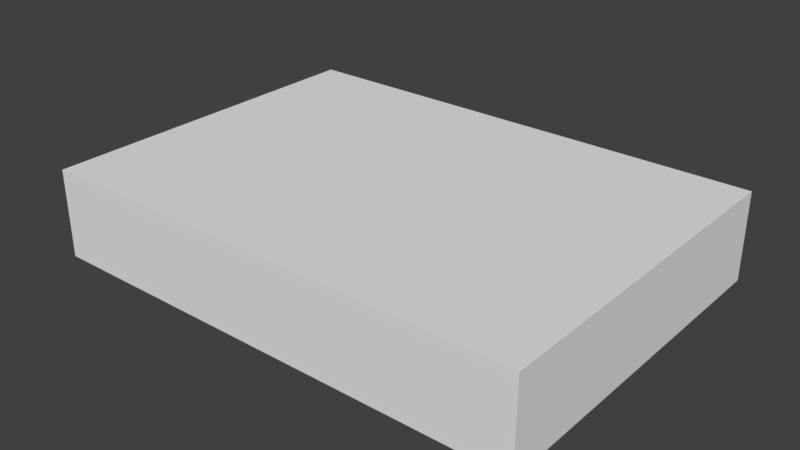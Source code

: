 # Source: room_rect.blend  (saved by Blender 2.79.0; exported with 4.5.12 LTS)
import bpy
from mathutils import Matrix  # noqa: F401  (used for matrix-valued properties, if any)

bpy.ops.wm.read_factory_settings(use_empty=True)
scene = bpy.context.scene
scene.name = 'Scene'

# ---- collections
col_collection_1 = bpy.data.collections.new('Collection 1'); scene.collection.children.link(col_collection_1)

# ---- world
world_world = bpy.data.worlds.new('World'); scene.world = world_world
world_world.color = (0.05088, 0.05088, 0.05088)
world_world.use_sun_shadow = False
world_world.sun_shadow_jitter_overblur = 0.0
world_world.cycles.sampling_method = 'MANUAL'

# ---- meshes
me_plane_002 = bpy.data.meshes.new('Plane.002')
me_plane_002.from_pydata([(0.0, 0.0, 10.0), (28.0, -20.0, 0.0), (0.0, 0.0, 10.0), (28.0, 0.0, 10.0), (0.0, -20.0, 0.0), (0.0, -20.0, 10.0), (28.0, -20.0, 10.0), (28.0, 0.0, 0.0), (0.0, 0.0, 0.0), (0.0, 0.0, 10.0)], [], [(6, 5, 0, 9), (1, 4, 5, 6), (7, 1, 6, 3), (4, 1, 7, 8), (3, 6, 9, 2)])
me_plane_002.use_remesh_preserve_volume = False
me_plane_002.use_remesh_preserve_attributes = False
me_plane_002.use_mirror_vertex_groups = False
me_plane_002.update()

# ---- objects
ob_plane = bpy.data.objects.new('Plane', me_plane_002)

# ---- transforms, parenting, visibility, modifiers, constraints
ob_plane.location = (0.0, 0.0, 0.0)
ob_plane.lineart.crease_threshold = 0.0
_m = ob_plane.modifiers.new('Mirror', 'MIRROR')
_m.use_axis = (True, True, False)
_m.use_clip = True

# ---- collection membership
col_collection_1.objects.link(ob_plane)

# ---- scene / render settings (as saved in the file)
scene.frame_start = 1; scene.frame_end = 250; scene.frame_set(1)
scene.render.engine = 'BLENDER_EEVEE_NEXT'
scene.render.resolution_percentage = 50
scene.render.dither_intensity = 0.0
scene.cycles.use_denoising = False
scene.cycles.samples = 128
scene.cycles.sampling_pattern = 'TABULATED_SOBOL'
scene.cycles.use_adaptive_sampling = False
scene.cycles.use_light_tree = False
scene.cycles.blur_glossy = 0.0
scene.cycles.sample_clamp_indirect = 0.0
scene.view_settings.view_transform = 'Standard'
bpy.context.view_layer.update()

# ---- added for rendering (the .blend has no active camera and no usable light): camera, sun
cam_auto = bpy.data.cameras.new('AutoCamera')
cam_auto.lens = 50.0
cam_auto.sensor_width = 36.0
cam_auto.clip_end = 1129.19
ob_auto_camera = bpy.data.objects.new('AutoCamera', cam_auto)
scene.collection.objects.link(ob_auto_camera)
ob_auto_camera.location = (64.3414, -77.2096, 56.4731)
ob_auto_camera.rotation_euler = (1.09748, -7.21219e-08, 0.694738)
scene.camera = ob_auto_camera
light_auto_sun = bpy.data.lights.new('AutoSun', 'SUN')
light_auto_sun.energy = 3.0
light_auto_sun.angle = 0.0523599
ob_auto_sun = bpy.data.objects.new('AutoSun', light_auto_sun)
scene.collection.objects.link(ob_auto_sun)
ob_auto_sun.rotation_euler = (0.872665, 0.174533, 0.523599)
bpy.context.view_layer.update()
